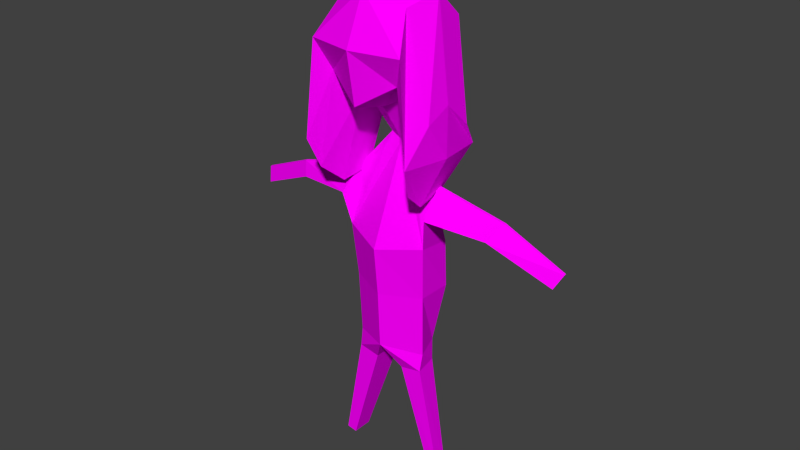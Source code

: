 # Source: tatliKiz.blend  (saved by Blender 2.77.0; exported with 4.5.12 LTS)
import bpy
from mathutils import Matrix  # noqa: F401  (used for matrix-valued properties, if any)

bpy.ops.wm.read_factory_settings(use_empty=True)
scene = bpy.context.scene
scene.name = 'Scene'

# ---- collections
col_collection_1 = bpy.data.collections.new('Collection 1'); scene.collection.children.link(col_collection_1)

# ---- images (referenced by path relative to the original .blend; pixels are not part of the script)
import os
ASSET_DIR = os.environ.get("B2B_ASSET_DIR", "")  # directory of the original .blend (textures are referenced by path, not embedded)
HERE = os.path.dirname(os.path.abspath(__file__))  # packed textures are extracted next to this script under _unpacked/

def load_image(name, relpath, width, height, colorspace="sRGB"):
    """Load a texture the original file referenced (path relative to the .blend, or extracted next to this script)."""
    p = next((c for c in (os.path.join(HERE, relpath), os.path.join(ASSET_DIR, relpath)) if relpath and os.path.exists(c)), "")
    if p:
        img = bpy.data.images.load(p, check_existing=True)
        img.name = name
    else:  # same state as the original file: an image datablock whose file is absent (Cycles renders it pink)
        img = bpy.data.images.new(name, width, height)
        img.source = "FILE"
        img.filepath = "//" + (relpath or name)
    img.colorspace_settings.name = colorspace
    return img
img_colorpalette_jpg = load_image('colorPalette.jpg', 'colorPalette.jpg', 1024, 1024, 'sRGB')

# ---- materials (node trees are filled in below, after node groups)
mat_material = bpy.data.materials.new('Material')
mat_material.alpha_threshold = 0.0
mat_material.roughness = 0.5
mat_material.line_color = (0.0, 0.0, 0.0, 1.0)

# ---- material node trees
mat_material.use_nodes = True; mat_material.node_tree.nodes.clear()
_N = mat_material.node_tree.nodes; _L = mat_material.node_tree.links
n0 = _N.new('ShaderNodeOutputMaterial'); n0.name = 'Material Output'; n0.location = (300, 300)
n1 = _N.new('ShaderNodeBsdfDiffuse'); n1.name = 'Diffuse BSDF'; n1.location = (10, 300)
n2 = _N.new('ShaderNodeTexCoord'); n2.name = 'Texture Coordinate'; n2.location = (120, 149)
n3 = _N.new('ShaderNodeTexImage'); n3.name = 'Image Texture'; n3.location = (367, 136)
n3.width = 140
n3.image = img_colorpalette_jpg
_L.new(n1.outputs[0], n0.inputs[0])
_L.new(n2.outputs[2], n3.inputs[0])
_L.new(n3.outputs[0], n1.inputs[0])
n0.is_active_output = True

# ---- world
world_world = bpy.data.worlds.new('World'); scene.world = world_world
world_world.color = (0.05088, 0.05088, 0.05088)
world_world.use_sun_shadow = False
world_world.sun_shadow_jitter_overblur = 0.0
world_world.cycles.sampling_method = 'NONE'
world_world.cycles.sample_map_resolution = 256

# ---- meshes
me_cube = bpy.data.meshes.new('Cube')
me_cube.from_pydata([(0.4031, -0.4038, 0.7392), (0.1961, 0.07475, 1.006), (0.2937, 0.1746, 1.713), (0.2995, 0.2813, 1.177), (0.4029, -0.2748, 1.593), (0.1457, -0.1998, 1.045), (0.4031, -0.04465, 1.808), (0.4031, 0.3748, 1.422), (0.1004, -0.2234, 0.5681), (0.07143, -0.2715, 0.6439), (0.09614, -0.1368, 0.6248), (0.3275, -0.2731, -0.2331), (0.3645, 0.04774, -0.1767), (0.202, -0.2411, -1.131), (0.3249, -0.0133, -1.176), (0.3729, -0.1318, 0.3036), (0.3761, -0.1036, 0.2982), (0.3798, -0.05786, 0.1084), (0.4078, 0.1028, 0.09874), (0.9543, -0.07304, 0.1659), (0.9537, -0.05648, 0.1616), (0.8904, -0.08977, 0.06733), (0.9008, 0.005669, 0.05306), (1.483, -0.1717, -0.07163), (1.482, -0.1552, -0.0759), (1.419, -0.1885, -0.1702), (1.429, -0.09303, -0.1844), (0.2665, -0.2059, -1.329), (0.3142, 0.01886, -1.321), (0.1285, -0.263, -1.352), (0.1285, 0.02347, -1.352), (0.4806, -0.126, -2.272), (0.5039, 0.001846, -2.268), (0.4132, -0.1702, -2.284), (0.4132, 0.001846, -2.284), (0.3237, -0.2987, -0.6466), (0.3359, 0.007856, -0.6364), (-0.4031, -0.4038, 0.7392), (-0.1961, 0.07475, 1.006), (1.156e-07, -0.3826, 1.692), (1.119e-07, -0.292, 0.9908), (-0.2937, 0.1746, 1.713), (-0.2995, 0.2813, 1.177), (-0.4029, -0.2748, 1.593), (-0.1457, -0.1998, 1.045), (1.1e-07, 0.3928, 0.9895), (1.156e-07, 0.2863, 1.822), (-0.4031, -0.04465, 1.808), (-0.4031, 0.3748, 1.422), (1.137e-07, 0.4633, 1.426), (9.882e-08, -0.204, 0.4971), (1.1e-07, 0.07892, 0.9056), (1.174e-07, -0.05321, 2.015), (-0.07143, -0.2715, 0.6439), (-0.09614, -0.1368, 0.6248), (1.081e-07, -0.3166, 0.6173), (1.081e-07, -0.1348, 0.5755), (-0.3275, -0.2731, -0.2331), (-0.3582, 0.04793, -0.1767), (7.394e-08, -0.442, -0.2331), (1.233e-07, 0.2024, -0.2331), (-0.2217, -0.2625, -1.176), (-0.3183, -0.01286, -1.176), (6.98e-08, -0.3494, -1.131), (9.125e-08, 0.1406, -1.131), (-0.3729, -0.1318, 0.3036), (-0.3761, -0.1036, 0.2982), (-0.3798, -0.05786, 0.1084), (-0.4078, 0.1028, 0.09874), (-0.9543, -0.1692, 0.1617), (-0.9537, -0.1525, 0.1581), (-0.8904, -0.08977, 0.06733), (-0.9008, 0.005669, 0.05306), (-1.483, -0.1717, -0.07163), (-1.482, -0.1552, -0.0759), (-1.419, -0.1885, -0.1702), (-1.429, -0.09303, -0.1844), (-0.2665, -0.2059, -1.329), (-0.3142, 0.01886, -1.321), (-0.1285, -0.263, -1.352), (-0.1285, 0.02347, -1.352), (-0.4806, -0.126, -2.272), (-0.5039, 0.001846, -2.268), (-0.4132, -0.1702, -2.284), (-0.4132, 0.001846, -2.284), (-0.3237, -0.2987, -0.6466), (-0.3294, 0.007957, -0.6364), (1.233e-07, 0.1625, -0.6466), (7.84e-08, -0.4734, -0.6466), (0.3555, -0.1669, 0.252), (0.3784, 0.1076, 0.213), (0.5253, 0.2075, 0.9203), (0.5255, -0.01175, 1.015), (0.4726, 0.4077, 0.6288), (0.5253, -0.2419, 0.7998), (0.4726, -0.3978, 0.5954), (0.4254, 0.3142, 0.3844), (0.5353, 0.004952, 0.6121), (-0.3555, -0.1669, 0.252), (-0.3784, 0.1076, 0.213), (-0.5253, 0.2075, 0.9203), (-0.5255, -0.01175, 1.015), (-0.4726, 0.4077, 0.6288), (-0.5253, -0.2419, 0.7998), (-0.4726, -0.3978, 0.5954), (-0.4254, 0.3142, 0.3844), (-0.5353, 0.004952, 0.6121), (0.2063, -0.601, 0.6177), (1.64e-07, -0.6865, 0.564), (0.2777, -0.4934, 0.477), (1.305e-07, -0.4934, 0.477), (-0.1004, -0.2234, 0.5681), (-0.2063, -0.601, 0.6177), (-0.2777, -0.4934, 0.477)], [], [(37, 44, 111, 113), (4, 39, 108, 107), (0, 5, 89, 95), (43, 47, 101, 103), (46, 2, 7, 49), (5, 1, 90, 89), (51, 45, 3, 1), (47, 41, 100, 101), (49, 7, 3, 45), (4, 6, 52, 39), (6, 2, 46, 52), (56, 10, 12, 60), (9, 55, 59, 11), (5, 40, 55, 9), (1, 5, 9, 10), (51, 1, 10, 56), (36, 35, 13, 14), (11, 12, 18, 17), (63, 64, 30, 29), (35, 88, 63, 13), (87, 36, 14, 64), (18, 16, 20, 22), (9, 11, 17, 15), (10, 9, 15, 16), (12, 10, 16, 18), (21, 22, 26, 25), (17, 18, 22, 21), (15, 17, 21, 19), (16, 15, 19, 20), (24, 23, 25, 26), (19, 21, 25, 23), (20, 19, 23, 24), (22, 20, 24, 26), (29, 30, 34, 33), (64, 14, 28, 30), (14, 13, 27, 28), (13, 63, 29, 27), (33, 34, 32, 31), (27, 29, 33, 31), (30, 28, 32, 34), (28, 27, 31, 32), (60, 12, 36, 87), (11, 59, 88, 35), (12, 11, 35, 36), (44, 40, 50, 111), (39, 43, 112, 108), (1, 3, 96, 90), (4, 0, 95, 94), (46, 49, 48, 41), (44, 37, 104, 98), (51, 38, 42, 45), (38, 44, 98, 99), (49, 45, 42, 48), (43, 39, 52, 47), (47, 52, 46, 41), (56, 60, 58, 54), (53, 57, 59, 55), (44, 53, 55, 40), (38, 54, 53, 44), (51, 56, 54, 38), (86, 62, 61, 85), (57, 67, 68, 58), (63, 79, 80, 64), (85, 61, 63, 88), (87, 64, 62, 86), (68, 72, 70, 66), (53, 65, 67, 57), (54, 66, 65, 53), (58, 68, 66, 54), (71, 75, 76, 72), (67, 71, 72, 68), (65, 69, 71, 67), (66, 70, 69, 65), (74, 76, 75, 73), (69, 73, 75, 71), (70, 74, 73, 69), (72, 76, 74, 70), (79, 83, 84, 80), (64, 80, 78, 62), (62, 78, 77, 61), (61, 77, 79, 63), (83, 81, 82, 84), (77, 81, 83, 79), (80, 84, 82, 78), (78, 82, 81, 77), (60, 87, 86, 58), (57, 85, 88, 59), (58, 86, 85, 57), (91, 92, 97, 93), (92, 94, 95, 97), (93, 97, 90, 96), (97, 95, 89, 90), (100, 102, 106, 101), (101, 106, 104, 103), (102, 105, 99, 106), (106, 99, 98, 104), (41, 48, 102, 100), (48, 42, 105, 102), (2, 6, 92, 91), (6, 4, 94, 92), (7, 2, 91, 93), (3, 7, 93, 96), (37, 43, 103, 104), (42, 38, 99, 105), (109, 110, 50, 8), (107, 108, 110, 109), (113, 111, 50, 110), (112, 113, 110, 108), (43, 37, 113, 112), (40, 5, 8, 50), (5, 0, 109, 8), (0, 4, 107, 109)])
_uv = me_cube.uv_layers.new(name='UVMap')
_uv.uv.foreach_set('vector', [0.6595, 0.8448, 0.6598, 0.8452, 0.6594, 0.8452, 0.6593, 0.8449, 0.6572, 0.8498, 0.6569, 0.8499, 0.6567, 0.8483, 0.6569, 0.8484, 0.6584, 0.8501, 0.6586, 0.8498, 0.6586, 0.8507, 0.6584, 0.8502, 0.6591, 0.8454, 0.659, 0.8458, 0.6588, 0.8447, 0.659, 0.8443, 0.4138, 0.9282, 0.4138, 0.9286, 0.4136, 0.9288, 0.4136, 0.9282, 0.6586, 0.8498, 0.6589, 0.8498, 0.6589, 0.8508, 0.6586, 0.8507, 0.4141, 0.9341, 0.4138, 0.9341, 0.4139, 0.9336, 0.4141, 0.9338, 0.659, 0.8458, 0.6588, 0.8457, 0.6586, 0.8446, 0.6588, 0.8447, 0.4104, 0.9338, 0.4102, 0.9334, 0.4104, 0.9332, 0.4107, 0.9333, 0.6572, 0.8498, 0.6573, 0.8501, 0.657, 0.8504, 0.6569, 0.8499, 0.6598, 0.8448, 0.6596, 0.8446, 0.6596, 0.8441, 0.6599, 0.8442, 0.9578, 0.4205, 0.9577, 0.4206, 0.9573, 0.4196, 0.9577, 0.4196, 0.9572, 0.4173, 0.9572, 0.4173, 0.9573, 0.4186, 0.9568, 0.4185, 0.4107, 0.9278, 0.4108, 0.9279, 0.4108, 0.9284, 0.4108, 0.9283, 0.4106, 0.9344, 0.4108, 0.9344, 0.4108, 0.935, 0.4107, 0.9349, 0.4114, 0.9321, 0.4112, 0.9323, 0.4113, 0.9317, 0.4114, 0.9316, 0.9597, 0.4215, 0.9591, 0.4214, 0.9591, 0.4207, 0.9595, 0.4208, 0.9591, 0.422, 0.9597, 0.4221, 0.9594, 0.4225, 0.9593, 0.4225, 0.5305, 0.1208, 0.53, 0.1208, 0.5301, 0.1206, 0.5304, 0.1206, 0.9569, 0.4191, 0.9572, 0.4192, 0.9571, 0.4198, 0.9569, 0.4198, 0.9577, 0.419, 0.9573, 0.419, 0.9575, 0.4183, 0.9577, 0.4183, 0.4099, 0.933, 0.41, 0.9329, 0.4101, 0.9337, 0.41, 0.9337, 0.9572, 0.4173, 0.9568, 0.4185, 0.9568, 0.418, 0.9568, 0.4177, 0.9565, 0.4213, 0.9566, 0.4212, 0.9565, 0.4218, 0.9564, 0.4218, 0.956, 0.4223, 0.9565, 0.4213, 0.9564, 0.4218, 0.9563, 0.4219, 0.4117, 0.9344, 0.4116, 0.9344, 0.4116, 0.9338, 0.4117, 0.9338, 0.4117, 0.9351, 0.4116, 0.9351, 0.4116, 0.9344, 0.4117, 0.9344, 0.4104, 0.9287, 0.4104, 0.929, 0.41, 0.9291, 0.41, 0.9289, 0.41, 0.9329, 0.4101, 0.9328, 0.4101, 0.9337, 0.4101, 0.9337, 0.4126, 0.9342, 0.4126, 0.9342, 0.4126, 0.9343, 0.4125, 0.9343, 0.41, 0.9289, 0.41, 0.9291, 0.4096, 0.9294, 0.4096, 0.9292, 0.4101, 0.9337, 0.4101, 0.9337, 0.4102, 0.9345, 0.4102, 0.9345, 0.4118, 0.9346, 0.4117, 0.9346, 0.4117, 0.9338, 0.4118, 0.9338, 0.5304, 0.1206, 0.5301, 0.1206, 0.5301, 0.1194, 0.5303, 0.1194, 0.528, 0.1152, 0.5278, 0.1152, 0.5277, 0.1149, 0.5279, 0.1148, 0.5298, 0.1177, 0.5294, 0.1176, 0.5295, 0.1173, 0.5298, 0.1174, 0.5272, 0.1167, 0.5274, 0.1167, 0.5272, 0.117, 0.5271, 0.1169, 0.5292, 0.1198, 0.5292, 0.12, 0.5292, 0.12, 0.5292, 0.1198, 0.5271, 0.1169, 0.5272, 0.117, 0.5268, 0.1181, 0.5267, 0.1181, 0.5279, 0.1148, 0.5277, 0.1149, 0.5276, 0.1136, 0.5276, 0.1136, 0.5298, 0.1174, 0.5295, 0.1173, 0.5298, 0.1161, 0.5299, 0.1161, 0.9577, 0.4196, 0.9573, 0.4196, 0.9573, 0.419, 0.9577, 0.419, 0.9568, 0.4185, 0.9573, 0.4186, 0.9572, 0.4192, 0.9569, 0.4191, 0.9597, 0.4221, 0.9591, 0.422, 0.9591, 0.4214, 0.9597, 0.4215, 0.4141, 0.9292, 0.414, 0.9294, 0.4136, 0.9295, 0.4137, 0.9293, 0.6569, 0.8499, 0.6566, 0.8499, 0.6566, 0.8484, 0.6567, 0.8483, 0.6589, 0.8498, 0.659, 0.8495, 0.659, 0.8505, 0.6589, 0.8508, 0.6572, 0.8498, 0.6571, 0.8486, 0.6572, 0.8484, 0.6573, 0.8487, 0.4103, 0.9342, 0.4104, 0.9338, 0.4107, 0.9342, 0.4105, 0.9344, 0.6598, 0.849, 0.6596, 0.8484, 0.6595, 0.8482, 0.6598, 0.8479, 0.4141, 0.9341, 0.4141, 0.9343, 0.4139, 0.9344, 0.4138, 0.9341, 0.6593, 0.8484, 0.6595, 0.8483, 0.6595, 0.8495, 0.6593, 0.8495, 0.4104, 0.9338, 0.4107, 0.9333, 0.4108, 0.9338, 0.4107, 0.9342, 0.6591, 0.8454, 0.6593, 0.8457, 0.6591, 0.8462, 0.659, 0.8458, 0.6599, 0.8437, 0.6599, 0.8442, 0.6596, 0.8441, 0.6597, 0.8438, 0.9578, 0.4205, 0.9577, 0.4196, 0.9582, 0.4196, 0.9579, 0.4206, 0.9584, 0.4172, 0.9585, 0.4186, 0.9582, 0.4185, 0.9584, 0.4172, 0.4121, 0.9278, 0.412, 0.9283, 0.412, 0.9283, 0.412, 0.9278, 0.4123, 0.9278, 0.4121, 0.9283, 0.412, 0.9283, 0.4121, 0.9278, 0.4114, 0.9321, 0.4114, 0.9316, 0.4115, 0.9317, 0.4116, 0.9323, 0.9591, 0.4189, 0.9589, 0.4196, 0.9585, 0.4197, 0.9585, 0.4191, 0.9585, 0.4186, 0.9586, 0.418, 0.9588, 0.418, 0.9591, 0.4184, 0.53, 0.1178, 0.5301, 0.1174, 0.5304, 0.1174, 0.5305, 0.1178, 0.9585, 0.4191, 0.9585, 0.4197, 0.9584, 0.4196, 0.9582, 0.419, 0.9577, 0.419, 0.9577, 0.4183, 0.958, 0.4183, 0.9581, 0.419, 0.4126, 0.9324, 0.4126, 0.9331, 0.4125, 0.9331, 0.4125, 0.9323, 0.9584, 0.4172, 0.9586, 0.4178, 0.9586, 0.418, 0.9585, 0.4186, 0.9585, 0.4172, 0.9587, 0.4178, 0.9586, 0.4178, 0.9584, 0.4172, 0.9591, 0.4184, 0.9588, 0.418, 0.9587, 0.4178, 0.9585, 0.4172, 0.4139, 0.9311, 0.4139, 0.9303, 0.414, 0.9303, 0.414, 0.9311, 0.4138, 0.9318, 0.4139, 0.9311, 0.414, 0.9311, 0.414, 0.9318, 0.4116, 0.9338, 0.4116, 0.933, 0.4117, 0.9331, 0.4117, 0.9337, 0.4118, 0.9337, 0.4118, 0.9329, 0.4118, 0.9329, 0.4118, 0.9337, 0.4126, 0.934, 0.4127, 0.9339, 0.4127, 0.9341, 0.4126, 0.934, 0.4116, 0.933, 0.4116, 0.9323, 0.4117, 0.9323, 0.4117, 0.9331, 0.4118, 0.9329, 0.4118, 0.9323, 0.4118, 0.9323, 0.4118, 0.9329, 0.4126, 0.9331, 0.4126, 0.9339, 0.4125, 0.9339, 0.4125, 0.9331, 0.5301, 0.1174, 0.5303, 0.1161, 0.5305, 0.1161, 0.5304, 0.1174, 0.528, 0.1152, 0.5282, 0.1148, 0.5283, 0.1149, 0.5283, 0.1152, 0.5292, 0.1165, 0.5292, 0.1168, 0.5289, 0.1169, 0.5288, 0.1166, 0.5288, 0.1166, 0.5289, 0.1169, 0.5288, 0.1169, 0.5286, 0.1165, 0.5293, 0.12, 0.5293, 0.1199, 0.5292, 0.1198, 0.5293, 0.1198, 0.5289, 0.1169, 0.5293, 0.1181, 0.5292, 0.1181, 0.5288, 0.1169, 0.5282, 0.1148, 0.5283, 0.1136, 0.5284, 0.1136, 0.5283, 0.1149, 0.5292, 0.1168, 0.5294, 0.1181, 0.5293, 0.1181, 0.5289, 0.1169, 0.9577, 0.4196, 0.9577, 0.419, 0.9581, 0.419, 0.9582, 0.4196, 0.9585, 0.4186, 0.9585, 0.4191, 0.9582, 0.419, 0.9582, 0.4185, 0.9591, 0.4184, 0.9591, 0.4189, 0.9585, 0.4191, 0.9585, 0.4186, 0.6577, 0.8494, 0.6579, 0.8493, 0.6579, 0.8498, 0.6575, 0.8498, 0.6579, 0.8493, 0.6581, 0.8496, 0.6582, 0.8499, 0.6579, 0.8498, 0.6575, 0.8498, 0.6579, 0.8498, 0.6577, 0.8504, 0.6576, 0.8501, 0.6579, 0.8498, 0.6582, 0.8499, 0.658, 0.8504, 0.6577, 0.8504, 0.6586, 0.8446, 0.6584, 0.8443, 0.6588, 0.8441, 0.6588, 0.8447, 0.6588, 0.8447, 0.6588, 0.8441, 0.6591, 0.844, 0.659, 0.8443, 0.6584, 0.8443, 0.6585, 0.844, 0.6586, 0.8437, 0.6588, 0.8441, 0.6588, 0.8441, 0.6586, 0.8437, 0.6589, 0.8437, 0.6591, 0.844, 0.6588, 0.8457, 0.6586, 0.8454, 0.6584, 0.8443, 0.6586, 0.8446, 0.659, 0.8479, 0.6591, 0.8482, 0.6591, 0.8493, 0.659, 0.849, 0.6578, 0.8483, 0.658, 0.8482, 0.6579, 0.8493, 0.6577, 0.8494, 0.658, 0.8482, 0.6582, 0.8485, 0.6581, 0.8496, 0.6579, 0.8493, 0.6576, 0.8487, 0.6578, 0.8483, 0.6577, 0.8494, 0.6575, 0.8498, 0.6562, 0.8492, 0.656, 0.8493, 0.6564, 0.8484, 0.6565, 0.8482, 0.6591, 0.8442, 0.6591, 0.8454, 0.659, 0.8443, 0.6591, 0.844, 0.6591, 0.8482, 0.6593, 0.8484, 0.6593, 0.8495, 0.6591, 0.8493, 0.6561, 0.8503, 0.6562, 0.8506, 0.656, 0.8509, 0.656, 0.8507, 0.6562, 0.8503, 0.6563, 0.8505, 0.6562, 0.8506, 0.6561, 0.8503, 0.6563, 0.8509, 0.6561, 0.8509, 0.656, 0.8509, 0.6562, 0.8506, 0.6564, 0.8507, 0.6563, 0.8509, 0.6562, 0.8506, 0.6563, 0.8505, 0.6591, 0.8454, 0.6591, 0.8442, 0.6592, 0.8439, 0.6593, 0.8441, 0.414, 0.9294, 0.4141, 0.9296, 0.4137, 0.9296, 0.4136, 0.9295, 0.6598, 0.8456, 0.6595, 0.8459, 0.6593, 0.8457, 0.6594, 0.8455, 0.6571, 0.8486, 0.6572, 0.8498, 0.6569, 0.8484, 0.657, 0.8482])
me_cube.materials.append(mat_material)
me_cube.use_remesh_preserve_volume = False
me_cube.use_remesh_preserve_attributes = False
me_cube.use_mirror_vertex_groups = False
me_cube.update()
arm_armature_001 = bpy.data.armatures.new('Armature.001')  # bones are not reproduced

# ---- objects
ob_armature = bpy.data.objects.new('Armature', arm_armature_001)
ob_tatlikiz = bpy.data.objects.new('tatliKiz', me_cube)

# ---- transforms, parenting, visibility, modifiers, constraints
ob_armature.location = (0.0, 0.0, 0.2786)
ob_armature.scale = (0.663, 0.663, 0.663)
ob_armature.hide_viewport = True
ob_armature.show_in_front = True
ob_armature.lineart.crease_threshold = 0.0
ob_tatlikiz.parent = ob_armature
ob_tatlikiz.matrix_parent_inverse = Matrix(((1.508, 0.0, 0.0, 0.0), (0.0, 1.508, 0.0, 0.0), (0.0, 0.0, 1.508, -0.4203), (0.0, 0.0, 0.0, 1.0)))
ob_tatlikiz.location = (7.05e-08, 0.0528, 1.02)
ob_tatlikiz.rotation_euler = (0.0, -0.0, 3.142)
ob_tatlikiz.scale = (0.417, 0.417, 0.417)
ob_tatlikiz.lock_rotations_4d = False
ob_tatlikiz.empty_display_type = 'ARROWS'
ob_tatlikiz.lineart.crease_threshold = 0.0
_vg = ob_tatlikiz.vertex_groups.new(name='Torso')
for _i, _w in zip([11, 12, 13, 14, 17, 18, 27, 29, 30, 35, 36, 57, 58, 59, 60, 61, 62, 63, 64, 67, 68, 77, 79, 80, 85, 86, 87, 88], [0.7512, 0.4633, 0.5914, 0.03864, 0.06794, 0.08897, 0.1261, 0.1799, 0.0629, 0.8784, 0.7201, 0.7525, 0.4652, 0.8549, 0.5022, 0.5966, 0.07161, 0.6313, 0.7032, 0.07251, 0.09252, 0.1323, 0.1863, 0.07396, 0.8796, 0.7244, 0.8442, 0.8934]): _vg.add([_i], _w, 'REPLACE')
_vg = ob_tatlikiz.vertex_groups.new(name='Chest')
for _i, _w in zip([12, 18, 36, 58, 60, 68, 86, 87], [0.3249, 0.04902, 0.08668, 0.3255, 0.442, 0.0511, 0.08695, 0.0666]): _vg.add([_i], _w, 'REPLACE')
_vg = ob_tatlikiz.vertex_groups.new(name='Arm.R')
for _i, _w in zip([54, 57, 58, 59, 65, 66, 67, 68, 69, 70, 71, 72, 85, 86], [0.03194, 0.2337, 0.2424, 0.0377, 0.9431, 0.9464, 0.8965, 0.8442, 0.9874, 0.9883, 0.9946, 0.9984, 0.03724, 0.05696]): _vg.add([_i], _w, 'REPLACE')
_vg = ob_tatlikiz.vertex_groups.new(name='Hand.R')
for _i, _w in zip([73, 74, 75, 76], [0.985, 0.9823, 0.9804, 0.9888]): _vg.add([_i], _w, 'REPLACE')
_vg = ob_tatlikiz.vertex_groups.new(name='Neck')
for _i, _w in zip([1, 3, 9, 10, 15, 16, 38, 40, 42, 45, 50, 51, 53, 54, 55, 56, 59, 65, 66, 90, 96, 99, 105], [0.03143, 0.02366, 0.9646, 0.9507, 0.04506, 0.03875, 0.03142, 0.02592, 0.02365, 0.01799, 0.02592, 0.124, 0.9646, 0.9505, 0.9616, 0.9984, 0.01976, 0.03842, 0.03166, 0.03143, 0.02366, 0.03142, 0.02365]): _vg.add([_i], _w, 'REPLACE')
_vg = ob_tatlikiz.vertex_groups.new(name='Head')
for _i, _w in zip([0, 1, 2, 3, 4, 5, 6, 7, 8, 37, 38, 39, 40, 41, 42, 43, 44, 45, 46, 47, 48, 49, 50, 51, 52, 89, 90, 91, 92, 93, 94, 95, 96, 97, 98, 99, 100, 101, 102, 103, 104, 105, 106, 107, 108, 109, 110, 111, 112, 113], [0.9963, 0.9575, 0.9977, 0.9616, 0.9982, 0.9777, 0.9986, 0.9912, 0.9777, 0.9963, 0.9575, 0.9989, 0.9608, 0.9977, 0.9616, 0.9982, 0.9777, 0.9646, 0.9986, 0.9986, 0.9912, 0.9918, 0.9608, 0.8712, 0.9995, 0.9777, 0.9575, 0.9977, 0.9986, 0.9912, 0.9982, 0.9963, 0.9616, 0.9938, 0.9777, 0.9575, 0.9977, 0.9986, 0.9912, 0.9982, 0.9963, 0.9616, 0.9938, 0.9982, 0.9989, 0.9963, 0.9951, 0.9777, 0.9982, 0.9963]): _vg.add([_i], _w, 'REPLACE')
_vg = ob_tatlikiz.vertex_groups.new(name='Arm.L')
for _i, _w in zip([10, 11, 12, 15, 16, 17, 18, 19, 20, 21, 22, 35, 36, 59], [0.03157, 0.2352, 0.2442, 0.9396, 0.9426, 0.9024, 0.8485, 0.9869, 0.9879, 0.9948, 0.9989, 0.03776, 0.05726, 0.03827]): _vg.add([_i], _w, 'REPLACE')
_vg = ob_tatlikiz.vertex_groups.new(name='Hand.L')
for _i, _w in zip([23, 24, 25, 26], [0.9875, 0.9851, 0.9831, 0.9916]): _vg.add([_i], _w, 'REPLACE')
_vg = ob_tatlikiz.vertex_groups.new(name='UpperLeg.R')
for _i, _w in zip([13, 29, 61, 62, 63, 64, 77, 78, 79, 80, 85, 86, 87, 88], [0.03073, 0.0164, 0.3503, 0.9156, 0.1771, 0.1428, 0.821, 0.9979, 0.7593, 0.8928, 0.06059, 0.1363, 0.02298, 0.01979]): _vg.add([_i], _w, 'REPLACE')
_vg = ob_tatlikiz.vertex_groups.new(name='LowerLeg.R')
for _i, _w in zip([77, 81, 82, 83, 84], [0.008732, 0.9896, 0.9977, 0.9764, 0.9972]): _vg.add([_i], _w, 'REPLACE')
_vg = ob_tatlikiz.vertex_groups.new(name='UpperLeg.L')
for _i, _w in zip([13, 14, 27, 28, 29, 30, 35, 36, 61, 63, 64, 79, 87, 88], [0.3572, 0.9479, 0.8293, 0.9962, 0.7685, 0.909, 0.06198, 0.1412, 0.03338, 0.1801, 0.1478, 0.01982, 0.02576, 0.02116]): _vg.add([_i], _w, 'REPLACE')
_vg = ob_tatlikiz.vertex_groups.new(name='LowerLeg.L')
for _i, _w in zip([27, 31, 32, 33, 34], [0.007023, 0.9901, 0.9964, 0.9782, 0.9981]): _vg.add([_i], _w, 'REPLACE')
_vg = ob_tatlikiz.vertex_groups.new(name='Floor')
_m = ob_tatlikiz.modifiers.new('Armature', 'ARMATURE')
_m.object = ob_armature

# ---- collection membership
col_collection_1.objects.link(ob_armature)
col_collection_1.objects.link(ob_tatlikiz)

# ---- scene / render settings (as saved in the file)
scene.frame_start = 1; scene.frame_end = 250; scene.frame_set(0)
scene.render.engine = 'CYCLES'
scene.render.resolution_percentage = 50
scene.render.dither_intensity = 0.0
scene.cycles.use_denoising = False
scene.cycles.samples = 10
scene.cycles.sampling_pattern = 'TABULATED_SOBOL'
scene.cycles.light_sampling_threshold = 0.0
scene.cycles.use_adaptive_sampling = False
scene.cycles.use_light_tree = False
scene.cycles.blur_glossy = 0.0
scene.cycles.pixel_filter_type = 'GAUSSIAN'
scene.cycles.sample_clamp_indirect = 0.0
scene.view_settings.view_transform = 'Standard'
bpy.context.view_layer.update()

# ---- added for rendering (the .blend has no active camera and no usable light): camera, sun
cam_auto = bpy.data.cameras.new('AutoCamera')
cam_auto.lens = 50.0
cam_auto.sensor_width = 36.0
cam_auto.clip_end = 1000.0
ob_auto_camera = bpy.data.objects.new('AutoCamera', cam_auto)
scene.collection.objects.link(ob_auto_camera)
ob_auto_camera.location = (2.07147, -2.3864, 2.61738)
ob_auto_camera.rotation_euler = (1.09748, -7.21219e-08, 0.694738)
scene.camera = ob_auto_camera
light_auto_sun = bpy.data.lights.new('AutoSun', 'SUN')
light_auto_sun.energy = 3.0
light_auto_sun.angle = 0.0523599
ob_auto_sun = bpy.data.objects.new('AutoSun', light_auto_sun)
scene.collection.objects.link(ob_auto_sun)
ob_auto_sun.rotation_euler = (0.872665, 0.174533, 0.523599)
bpy.context.view_layer.update()
